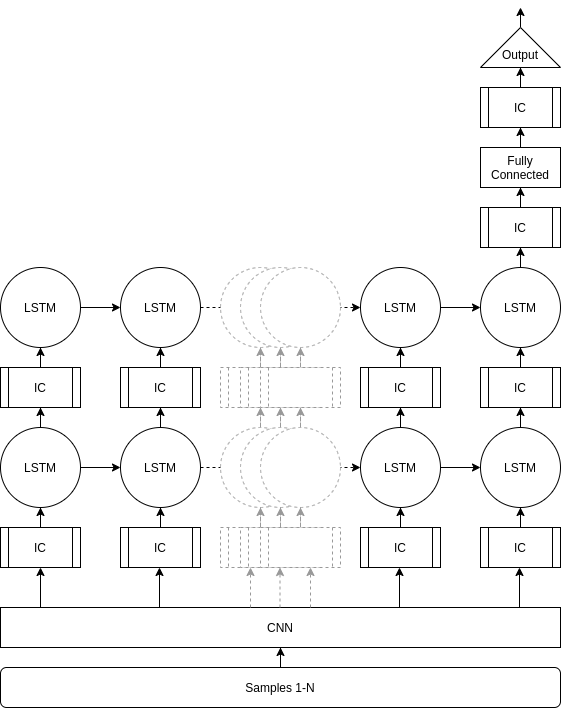

The diagram above was exported from draw.io. Its source (the exported page's mxGraphModel, read from the mxfile embedded in the PNG):
<mxGraphModel dx="1408" dy="752" grid="1" gridSize="10" guides="1" tooltips="1" connect="1" arrows="1" fold="1" page="1" pageScale="1" pageWidth="850" pageHeight="1100" math="0" shadow="0">
  <root>
    <mxCell id="0" />
    <mxCell id="1" parent="0" />
    <mxCell id="wbZ5SZzInYULaO9SOd1E-4" style="edgeStyle=orthogonalEdgeStyle;rounded=0;orthogonalLoop=1;jettySize=auto;html=1;dashed=1;" parent="1" source="yo3lCTCQwIQIwDGwGREe-50" target="yo3lCTCQwIQIwDGwGREe-68" edge="1">
      <mxGeometry relative="1" as="geometry" />
    </mxCell>
    <mxCell id="wbZ5SZzInYULaO9SOd1E-3" style="edgeStyle=orthogonalEdgeStyle;rounded=0;orthogonalLoop=1;jettySize=auto;html=1;dashed=1;" parent="1" source="yo3lCTCQwIQIwDGwGREe-45" target="yo3lCTCQwIQIwDGwGREe-63" edge="1">
      <mxGeometry relative="1" as="geometry" />
    </mxCell>
    <mxCell id="wbZ5SZzInYULaO9SOd1E-30" style="edgeStyle=orthogonalEdgeStyle;rounded=0;orthogonalLoop=1;jettySize=auto;html=1;dashed=1;strokeColor=#999999;" parent="1" source="wbZ5SZzInYULaO9SOd1E-31" target="wbZ5SZzInYULaO9SOd1E-33" edge="1">
      <mxGeometry relative="1" as="geometry" />
    </mxCell>
    <mxCell id="wbZ5SZzInYULaO9SOd1E-31" value="" style="ellipse;whiteSpace=wrap;html=1;aspect=fixed;dashed=1;fillColor=#ffffff;strokeColor=#999999;" parent="1" vertex="1">
      <mxGeometry x="260" y="440" width="80" height="80" as="geometry" />
    </mxCell>
    <mxCell id="wbZ5SZzInYULaO9SOd1E-32" style="edgeStyle=orthogonalEdgeStyle;rounded=0;orthogonalLoop=1;jettySize=auto;html=1;dashed=1;strokeColor=#999999;" parent="1" source="wbZ5SZzInYULaO9SOd1E-33" target="wbZ5SZzInYULaO9SOd1E-36" edge="1">
      <mxGeometry relative="1" as="geometry" />
    </mxCell>
    <mxCell id="wbZ5SZzInYULaO9SOd1E-33" value="" style="shape=process;whiteSpace=wrap;html=1;backgroundOutline=1;dashed=1;fillColor=#ffffff;strokeColor=#999999;" parent="1" vertex="1">
      <mxGeometry x="260" y="380" width="80" height="40" as="geometry" />
    </mxCell>
    <mxCell id="wbZ5SZzInYULaO9SOd1E-34" style="edgeStyle=orthogonalEdgeStyle;rounded=0;orthogonalLoop=1;jettySize=auto;html=1;dashed=1;strokeColor=#999999;" parent="1" source="wbZ5SZzInYULaO9SOd1E-35" target="wbZ5SZzInYULaO9SOd1E-31" edge="1">
      <mxGeometry relative="1" as="geometry" />
    </mxCell>
    <mxCell id="wbZ5SZzInYULaO9SOd1E-35" value="" style="shape=process;whiteSpace=wrap;html=1;backgroundOutline=1;dashed=1;fillColor=#ffffff;strokeColor=#999999;" parent="1" vertex="1">
      <mxGeometry x="260" y="540" width="80" height="40" as="geometry" />
    </mxCell>
    <mxCell id="wbZ5SZzInYULaO9SOd1E-36" value="" style="ellipse;whiteSpace=wrap;html=1;aspect=fixed;dashed=1;fillColor=#ffffff;strokeColor=#999999;" parent="1" vertex="1">
      <mxGeometry x="260" y="280" width="80" height="80" as="geometry" />
    </mxCell>
    <mxCell id="wbZ5SZzInYULaO9SOd1E-2" style="edgeStyle=orthogonalEdgeStyle;rounded=0;orthogonalLoop=1;jettySize=auto;html=1;" parent="1" source="yo3lCTCQwIQIwDGwGREe-1" target="wbZ5SZzInYULaO9SOd1E-1" edge="1">
      <mxGeometry relative="1" as="geometry" />
    </mxCell>
    <mxCell id="yo3lCTCQwIQIwDGwGREe-1" value="Samples 1-N" style="rounded=1;whiteSpace=wrap;html=1;" parent="1" vertex="1">
      <mxGeometry x="40" y="680" width="560" height="40" as="geometry" />
    </mxCell>
    <mxCell id="yo3lCTCQwIQIwDGwGREe-35" style="edgeStyle=orthogonalEdgeStyle;rounded=0;orthogonalLoop=1;jettySize=auto;html=1;" parent="1" source="yo3lCTCQwIQIwDGwGREe-36" target="yo3lCTCQwIQIwDGwGREe-38" edge="1">
      <mxGeometry relative="1" as="geometry" />
    </mxCell>
    <mxCell id="yo3lCTCQwIQIwDGwGREe-79" style="edgeStyle=orthogonalEdgeStyle;rounded=0;orthogonalLoop=1;jettySize=auto;html=1;" parent="1" source="yo3lCTCQwIQIwDGwGREe-36" target="yo3lCTCQwIQIwDGwGREe-45" edge="1">
      <mxGeometry relative="1" as="geometry" />
    </mxCell>
    <mxCell id="yo3lCTCQwIQIwDGwGREe-36" value="LSTM" style="ellipse;whiteSpace=wrap;html=1;aspect=fixed;" parent="1" vertex="1">
      <mxGeometry x="40" y="440" width="80" height="80" as="geometry" />
    </mxCell>
    <mxCell id="yo3lCTCQwIQIwDGwGREe-37" style="edgeStyle=orthogonalEdgeStyle;rounded=0;orthogonalLoop=1;jettySize=auto;html=1;" parent="1" source="yo3lCTCQwIQIwDGwGREe-38" target="yo3lCTCQwIQIwDGwGREe-41" edge="1">
      <mxGeometry relative="1" as="geometry" />
    </mxCell>
    <mxCell id="yo3lCTCQwIQIwDGwGREe-38" value="IC" style="shape=process;whiteSpace=wrap;html=1;backgroundOutline=1;" parent="1" vertex="1">
      <mxGeometry x="40" y="380" width="80" height="40" as="geometry" />
    </mxCell>
    <mxCell id="yo3lCTCQwIQIwDGwGREe-39" style="edgeStyle=orthogonalEdgeStyle;rounded=0;orthogonalLoop=1;jettySize=auto;html=1;" parent="1" source="yo3lCTCQwIQIwDGwGREe-40" target="yo3lCTCQwIQIwDGwGREe-36" edge="1">
      <mxGeometry relative="1" as="geometry" />
    </mxCell>
    <mxCell id="yo3lCTCQwIQIwDGwGREe-40" value="IC" style="shape=process;whiteSpace=wrap;html=1;backgroundOutline=1;" parent="1" vertex="1">
      <mxGeometry x="40" y="540" width="80" height="40" as="geometry" />
    </mxCell>
    <mxCell id="yo3lCTCQwIQIwDGwGREe-84" style="edgeStyle=orthogonalEdgeStyle;rounded=0;orthogonalLoop=1;jettySize=auto;html=1;" parent="1" source="yo3lCTCQwIQIwDGwGREe-41" target="yo3lCTCQwIQIwDGwGREe-50" edge="1">
      <mxGeometry relative="1" as="geometry" />
    </mxCell>
    <mxCell id="yo3lCTCQwIQIwDGwGREe-41" value="LSTM" style="ellipse;whiteSpace=wrap;html=1;aspect=fixed;" parent="1" vertex="1">
      <mxGeometry x="40" y="280" width="80" height="80" as="geometry" />
    </mxCell>
    <mxCell id="yo3lCTCQwIQIwDGwGREe-44" style="edgeStyle=orthogonalEdgeStyle;rounded=0;orthogonalLoop=1;jettySize=auto;html=1;" parent="1" source="yo3lCTCQwIQIwDGwGREe-45" target="yo3lCTCQwIQIwDGwGREe-47" edge="1">
      <mxGeometry relative="1" as="geometry" />
    </mxCell>
    <mxCell id="yo3lCTCQwIQIwDGwGREe-45" value="LSTM" style="ellipse;whiteSpace=wrap;html=1;aspect=fixed;" parent="1" vertex="1">
      <mxGeometry x="160" y="440" width="80" height="80" as="geometry" />
    </mxCell>
    <mxCell id="yo3lCTCQwIQIwDGwGREe-46" style="edgeStyle=orthogonalEdgeStyle;rounded=0;orthogonalLoop=1;jettySize=auto;html=1;" parent="1" source="yo3lCTCQwIQIwDGwGREe-47" target="yo3lCTCQwIQIwDGwGREe-50" edge="1">
      <mxGeometry relative="1" as="geometry" />
    </mxCell>
    <mxCell id="yo3lCTCQwIQIwDGwGREe-47" value="IC" style="shape=process;whiteSpace=wrap;html=1;backgroundOutline=1;" parent="1" vertex="1">
      <mxGeometry x="160" y="380" width="80" height="40" as="geometry" />
    </mxCell>
    <mxCell id="yo3lCTCQwIQIwDGwGREe-48" style="edgeStyle=orthogonalEdgeStyle;rounded=0;orthogonalLoop=1;jettySize=auto;html=1;" parent="1" source="yo3lCTCQwIQIwDGwGREe-49" target="yo3lCTCQwIQIwDGwGREe-45" edge="1">
      <mxGeometry relative="1" as="geometry" />
    </mxCell>
    <mxCell id="yo3lCTCQwIQIwDGwGREe-49" value="IC" style="shape=process;whiteSpace=wrap;html=1;backgroundOutline=1;" parent="1" vertex="1">
      <mxGeometry x="160" y="540" width="80" height="40" as="geometry" />
    </mxCell>
    <mxCell id="yo3lCTCQwIQIwDGwGREe-50" value="LSTM" style="ellipse;whiteSpace=wrap;html=1;aspect=fixed;" parent="1" vertex="1">
      <mxGeometry x="160" y="280" width="80" height="80" as="geometry" />
    </mxCell>
    <mxCell id="yo3lCTCQwIQIwDGwGREe-62" style="edgeStyle=orthogonalEdgeStyle;rounded=0;orthogonalLoop=1;jettySize=auto;html=1;" parent="1" source="yo3lCTCQwIQIwDGwGREe-63" target="yo3lCTCQwIQIwDGwGREe-65" edge="1">
      <mxGeometry relative="1" as="geometry" />
    </mxCell>
    <mxCell id="yo3lCTCQwIQIwDGwGREe-82" style="edgeStyle=orthogonalEdgeStyle;rounded=0;orthogonalLoop=1;jettySize=auto;html=1;" parent="1" source="yo3lCTCQwIQIwDGwGREe-63" target="yo3lCTCQwIQIwDGwGREe-72" edge="1">
      <mxGeometry relative="1" as="geometry" />
    </mxCell>
    <mxCell id="yo3lCTCQwIQIwDGwGREe-63" value="LSTM" style="ellipse;whiteSpace=wrap;html=1;aspect=fixed;" parent="1" vertex="1">
      <mxGeometry x="400" y="440" width="80" height="80" as="geometry" />
    </mxCell>
    <mxCell id="yo3lCTCQwIQIwDGwGREe-64" style="edgeStyle=orthogonalEdgeStyle;rounded=0;orthogonalLoop=1;jettySize=auto;html=1;" parent="1" source="yo3lCTCQwIQIwDGwGREe-65" target="yo3lCTCQwIQIwDGwGREe-68" edge="1">
      <mxGeometry relative="1" as="geometry" />
    </mxCell>
    <mxCell id="yo3lCTCQwIQIwDGwGREe-65" value="IC" style="shape=process;whiteSpace=wrap;html=1;backgroundOutline=1;" parent="1" vertex="1">
      <mxGeometry x="400" y="380" width="80" height="40" as="geometry" />
    </mxCell>
    <mxCell id="yo3lCTCQwIQIwDGwGREe-66" style="edgeStyle=orthogonalEdgeStyle;rounded=0;orthogonalLoop=1;jettySize=auto;html=1;" parent="1" source="yo3lCTCQwIQIwDGwGREe-67" target="yo3lCTCQwIQIwDGwGREe-63" edge="1">
      <mxGeometry relative="1" as="geometry" />
    </mxCell>
    <mxCell id="yo3lCTCQwIQIwDGwGREe-67" value="IC" style="shape=process;whiteSpace=wrap;html=1;backgroundOutline=1;" parent="1" vertex="1">
      <mxGeometry x="400" y="540" width="80" height="40" as="geometry" />
    </mxCell>
    <mxCell id="yo3lCTCQwIQIwDGwGREe-87" style="edgeStyle=orthogonalEdgeStyle;rounded=0;orthogonalLoop=1;jettySize=auto;html=1;" parent="1" source="yo3lCTCQwIQIwDGwGREe-68" target="yo3lCTCQwIQIwDGwGREe-77" edge="1">
      <mxGeometry relative="1" as="geometry" />
    </mxCell>
    <mxCell id="yo3lCTCQwIQIwDGwGREe-68" value="LSTM" style="ellipse;whiteSpace=wrap;html=1;aspect=fixed;" parent="1" vertex="1">
      <mxGeometry x="400" y="280" width="80" height="80" as="geometry" />
    </mxCell>
    <mxCell id="yo3lCTCQwIQIwDGwGREe-71" style="edgeStyle=orthogonalEdgeStyle;rounded=0;orthogonalLoop=1;jettySize=auto;html=1;" parent="1" source="yo3lCTCQwIQIwDGwGREe-72" target="yo3lCTCQwIQIwDGwGREe-74" edge="1">
      <mxGeometry relative="1" as="geometry" />
    </mxCell>
    <mxCell id="yo3lCTCQwIQIwDGwGREe-72" value="LSTM" style="ellipse;whiteSpace=wrap;html=1;aspect=fixed;" parent="1" vertex="1">
      <mxGeometry x="520" y="440" width="80" height="80" as="geometry" />
    </mxCell>
    <mxCell id="yo3lCTCQwIQIwDGwGREe-73" style="edgeStyle=orthogonalEdgeStyle;rounded=0;orthogonalLoop=1;jettySize=auto;html=1;" parent="1" source="yo3lCTCQwIQIwDGwGREe-74" target="yo3lCTCQwIQIwDGwGREe-77" edge="1">
      <mxGeometry relative="1" as="geometry" />
    </mxCell>
    <mxCell id="yo3lCTCQwIQIwDGwGREe-74" value="IC" style="shape=process;whiteSpace=wrap;html=1;backgroundOutline=1;" parent="1" vertex="1">
      <mxGeometry x="520" y="380" width="80" height="40" as="geometry" />
    </mxCell>
    <mxCell id="yo3lCTCQwIQIwDGwGREe-75" style="edgeStyle=orthogonalEdgeStyle;rounded=0;orthogonalLoop=1;jettySize=auto;html=1;" parent="1" source="yo3lCTCQwIQIwDGwGREe-76" target="yo3lCTCQwIQIwDGwGREe-72" edge="1">
      <mxGeometry relative="1" as="geometry" />
    </mxCell>
    <mxCell id="yo3lCTCQwIQIwDGwGREe-76" value="IC" style="shape=process;whiteSpace=wrap;html=1;backgroundOutline=1;" parent="1" vertex="1">
      <mxGeometry x="520" y="540" width="80" height="40" as="geometry" />
    </mxCell>
    <mxCell id="yo3lCTCQwIQIwDGwGREe-91" style="edgeStyle=orthogonalEdgeStyle;rounded=0;orthogonalLoop=1;jettySize=auto;html=1;" parent="1" source="yo3lCTCQwIQIwDGwGREe-77" target="yo3lCTCQwIQIwDGwGREe-90" edge="1">
      <mxGeometry relative="1" as="geometry" />
    </mxCell>
    <mxCell id="yo3lCTCQwIQIwDGwGREe-77" value="LSTM" style="ellipse;whiteSpace=wrap;html=1;aspect=fixed;" parent="1" vertex="1">
      <mxGeometry x="520" y="280" width="80" height="80" as="geometry" />
    </mxCell>
    <mxCell id="yo3lCTCQwIQIwDGwGREe-104" style="edgeStyle=orthogonalEdgeStyle;rounded=0;orthogonalLoop=1;jettySize=auto;html=1;exitX=1;exitY=0.5;exitDx=0;exitDy=0;" parent="1" source="yo3lCTCQwIQIwDGwGREe-88" edge="1">
      <mxGeometry relative="1" as="geometry">
        <mxPoint x="560" y="20" as="targetPoint" />
      </mxGeometry>
    </mxCell>
    <mxCell id="yo3lCTCQwIQIwDGwGREe-88" value="&lt;br&gt;Output" style="triangle;whiteSpace=wrap;html=1;direction=north;" parent="1" vertex="1">
      <mxGeometry x="520" y="40" width="80" height="40" as="geometry" />
    </mxCell>
    <mxCell id="yo3lCTCQwIQIwDGwGREe-94" style="edgeStyle=orthogonalEdgeStyle;rounded=0;orthogonalLoop=1;jettySize=auto;html=1;" parent="1" source="yo3lCTCQwIQIwDGwGREe-89" target="yo3lCTCQwIQIwDGwGREe-92" edge="1">
      <mxGeometry relative="1" as="geometry" />
    </mxCell>
    <mxCell id="yo3lCTCQwIQIwDGwGREe-89" value="Fully&lt;br&gt;Connected" style="rounded=0;whiteSpace=wrap;html=1;" parent="1" vertex="1">
      <mxGeometry x="520" y="160" width="80" height="40" as="geometry" />
    </mxCell>
    <mxCell id="yo3lCTCQwIQIwDGwGREe-93" style="edgeStyle=orthogonalEdgeStyle;rounded=0;orthogonalLoop=1;jettySize=auto;html=1;" parent="1" source="yo3lCTCQwIQIwDGwGREe-90" target="yo3lCTCQwIQIwDGwGREe-89" edge="1">
      <mxGeometry relative="1" as="geometry" />
    </mxCell>
    <mxCell id="yo3lCTCQwIQIwDGwGREe-90" value="IC" style="shape=process;whiteSpace=wrap;html=1;backgroundOutline=1;" parent="1" vertex="1">
      <mxGeometry x="520" y="220" width="80" height="40" as="geometry" />
    </mxCell>
    <mxCell id="yo3lCTCQwIQIwDGwGREe-95" style="edgeStyle=orthogonalEdgeStyle;rounded=0;orthogonalLoop=1;jettySize=auto;html=1;" parent="1" source="yo3lCTCQwIQIwDGwGREe-92" target="yo3lCTCQwIQIwDGwGREe-88" edge="1">
      <mxGeometry relative="1" as="geometry" />
    </mxCell>
    <mxCell id="yo3lCTCQwIQIwDGwGREe-92" value="IC" style="shape=process;whiteSpace=wrap;html=1;backgroundOutline=1;" parent="1" vertex="1">
      <mxGeometry x="520" y="100" width="80" height="40" as="geometry" />
    </mxCell>
    <mxCell id="wbZ5SZzInYULaO9SOd1E-1" value="CNN" style="rounded=0;whiteSpace=wrap;html=1;" parent="1" vertex="1">
      <mxGeometry x="40" y="620" width="560" height="40" as="geometry" />
    </mxCell>
    <mxCell id="wbZ5SZzInYULaO9SOd1E-8" value="" style="endArrow=classic;html=1;" parent="1" edge="1">
      <mxGeometry width="50" height="50" relative="1" as="geometry">
        <mxPoint x="199" y="620" as="sourcePoint" />
        <mxPoint x="199" y="580" as="targetPoint" />
      </mxGeometry>
    </mxCell>
    <mxCell id="wbZ5SZzInYULaO9SOd1E-10" value="" style="endArrow=classic;html=1;" parent="1" edge="1">
      <mxGeometry width="50" height="50" relative="1" as="geometry">
        <mxPoint x="80" y="620" as="sourcePoint" />
        <mxPoint x="80" y="580" as="targetPoint" />
      </mxGeometry>
    </mxCell>
    <mxCell id="wbZ5SZzInYULaO9SOd1E-11" value="" style="endArrow=classic;html=1;" parent="1" edge="1">
      <mxGeometry width="50" height="50" relative="1" as="geometry">
        <mxPoint x="439" y="620" as="sourcePoint" />
        <mxPoint x="439" y="580" as="targetPoint" />
      </mxGeometry>
    </mxCell>
    <mxCell id="wbZ5SZzInYULaO9SOd1E-12" value="" style="endArrow=classic;html=1;" parent="1" edge="1">
      <mxGeometry width="50" height="50" relative="1" as="geometry">
        <mxPoint x="559" y="620" as="sourcePoint" />
        <mxPoint x="559" y="580" as="targetPoint" />
      </mxGeometry>
    </mxCell>
    <mxCell id="wbZ5SZzInYULaO9SOd1E-13" value="" style="endArrow=classic;html=1;dashed=1;strokeColor=#999999;" parent="1" edge="1">
      <mxGeometry width="50" height="50" relative="1" as="geometry">
        <mxPoint x="319.5" y="620" as="sourcePoint" />
        <mxPoint x="319.5" y="580" as="targetPoint" />
      </mxGeometry>
    </mxCell>
    <mxCell id="wbZ5SZzInYULaO9SOd1E-14" value="" style="endArrow=classic;html=1;dashed=1;strokeColor=#999999;" parent="1" edge="1">
      <mxGeometry width="50" height="50" relative="1" as="geometry">
        <mxPoint x="290" y="620" as="sourcePoint" />
        <mxPoint x="290" y="580" as="targetPoint" />
      </mxGeometry>
    </mxCell>
    <mxCell id="wbZ5SZzInYULaO9SOd1E-15" value="" style="endArrow=classic;html=1;dashed=1;strokeColor=#999999;" parent="1" edge="1">
      <mxGeometry width="50" height="50" relative="1" as="geometry">
        <mxPoint x="350" y="620" as="sourcePoint" />
        <mxPoint x="350" y="580" as="targetPoint" />
      </mxGeometry>
    </mxCell>
    <mxCell id="wbZ5SZzInYULaO9SOd1E-16" style="edgeStyle=orthogonalEdgeStyle;rounded=0;orthogonalLoop=1;jettySize=auto;html=1;dashed=1;strokeColor=#999999;" parent="1" source="wbZ5SZzInYULaO9SOd1E-17" target="wbZ5SZzInYULaO9SOd1E-19" edge="1">
      <mxGeometry relative="1" as="geometry" />
    </mxCell>
    <mxCell id="wbZ5SZzInYULaO9SOd1E-17" value="" style="ellipse;whiteSpace=wrap;html=1;aspect=fixed;dashed=1;fillColor=#ffffff;strokeColor=#999999;" parent="1" vertex="1">
      <mxGeometry x="280" y="440" width="80" height="80" as="geometry" />
    </mxCell>
    <mxCell id="wbZ5SZzInYULaO9SOd1E-18" style="edgeStyle=orthogonalEdgeStyle;rounded=0;orthogonalLoop=1;jettySize=auto;html=1;dashed=1;strokeColor=#999999;" parent="1" source="wbZ5SZzInYULaO9SOd1E-19" target="wbZ5SZzInYULaO9SOd1E-22" edge="1">
      <mxGeometry relative="1" as="geometry" />
    </mxCell>
    <mxCell id="wbZ5SZzInYULaO9SOd1E-19" value="" style="shape=process;whiteSpace=wrap;html=1;backgroundOutline=1;dashed=1;fillColor=#ffffff;strokeColor=#999999;" parent="1" vertex="1">
      <mxGeometry x="280" y="380" width="80" height="40" as="geometry" />
    </mxCell>
    <mxCell id="wbZ5SZzInYULaO9SOd1E-20" style="edgeStyle=orthogonalEdgeStyle;rounded=0;orthogonalLoop=1;jettySize=auto;html=1;dashed=1;strokeColor=#999999;" parent="1" source="wbZ5SZzInYULaO9SOd1E-21" target="wbZ5SZzInYULaO9SOd1E-17" edge="1">
      <mxGeometry relative="1" as="geometry" />
    </mxCell>
    <mxCell id="wbZ5SZzInYULaO9SOd1E-21" value="" style="shape=process;whiteSpace=wrap;html=1;backgroundOutline=1;dashed=1;fillColor=#ffffff;strokeColor=#999999;" parent="1" vertex="1">
      <mxGeometry x="280" y="540" width="80" height="40" as="geometry" />
    </mxCell>
    <mxCell id="wbZ5SZzInYULaO9SOd1E-22" value="" style="ellipse;whiteSpace=wrap;html=1;aspect=fixed;dashed=1;fillColor=#ffffff;strokeColor=#999999;" parent="1" vertex="1">
      <mxGeometry x="280" y="280" width="80" height="80" as="geometry" />
    </mxCell>
    <mxCell id="wbZ5SZzInYULaO9SOd1E-23" style="edgeStyle=orthogonalEdgeStyle;rounded=0;orthogonalLoop=1;jettySize=auto;html=1;dashed=1;strokeColor=#999999;" parent="1" source="wbZ5SZzInYULaO9SOd1E-24" target="wbZ5SZzInYULaO9SOd1E-26" edge="1">
      <mxGeometry relative="1" as="geometry" />
    </mxCell>
    <mxCell id="wbZ5SZzInYULaO9SOd1E-24" value="" style="ellipse;whiteSpace=wrap;html=1;aspect=fixed;dashed=1;fillColor=#ffffff;strokeColor=#999999;" parent="1" vertex="1">
      <mxGeometry x="300" y="440" width="80" height="80" as="geometry" />
    </mxCell>
    <mxCell id="wbZ5SZzInYULaO9SOd1E-25" style="edgeStyle=orthogonalEdgeStyle;rounded=0;orthogonalLoop=1;jettySize=auto;html=1;dashed=1;strokeColor=#999999;" parent="1" source="wbZ5SZzInYULaO9SOd1E-26" target="wbZ5SZzInYULaO9SOd1E-29" edge="1">
      <mxGeometry relative="1" as="geometry" />
    </mxCell>
    <mxCell id="wbZ5SZzInYULaO9SOd1E-26" value="" style="shape=process;whiteSpace=wrap;html=1;backgroundOutline=1;dashed=1;fillColor=#ffffff;strokeColor=#999999;" parent="1" vertex="1">
      <mxGeometry x="300" y="380" width="80" height="40" as="geometry" />
    </mxCell>
    <mxCell id="wbZ5SZzInYULaO9SOd1E-27" style="edgeStyle=orthogonalEdgeStyle;rounded=0;orthogonalLoop=1;jettySize=auto;html=1;dashed=1;strokeColor=#999999;" parent="1" source="wbZ5SZzInYULaO9SOd1E-28" target="wbZ5SZzInYULaO9SOd1E-24" edge="1">
      <mxGeometry relative="1" as="geometry" />
    </mxCell>
    <mxCell id="wbZ5SZzInYULaO9SOd1E-28" value="" style="shape=process;whiteSpace=wrap;html=1;backgroundOutline=1;dashed=1;fillColor=#ffffff;strokeColor=#999999;" parent="1" vertex="1">
      <mxGeometry x="300" y="540" width="80" height="40" as="geometry" />
    </mxCell>
    <mxCell id="wbZ5SZzInYULaO9SOd1E-29" value="" style="ellipse;whiteSpace=wrap;html=1;aspect=fixed;dashed=1;fillColor=#ffffff;strokeColor=#999999;" parent="1" vertex="1">
      <mxGeometry x="300" y="280" width="80" height="80" as="geometry" />
    </mxCell>
  </root>
</mxGraphModel>